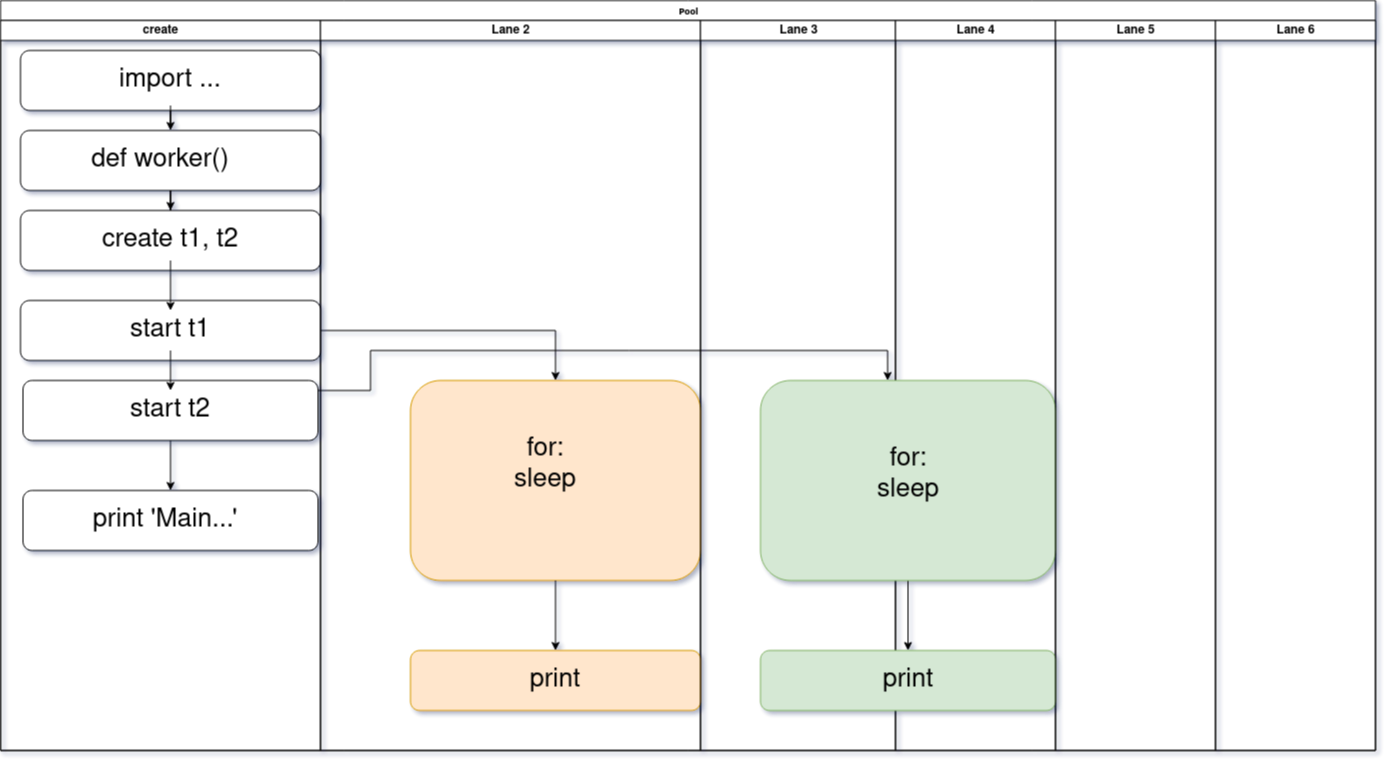

The diagram above was exported from draw.io. Its source (the exported page's mxGraphModel, read from the mxfile embedded in the PNG):
<mxGraphModel dx="2334" dy="709" grid="1" gridSize="10" guides="1" tooltips="1" connect="1" arrows="1" fold="1" page="1" pageScale="1" pageWidth="1100" pageHeight="850" background="#ffffff" math="0" shadow="0">
  <root>
    <mxCell id="0" />
    <mxCell id="1" parent="0" />
    <mxCell id="-DfZMxQ2pAHKXa1ltsM0-4" value="" style="rounded=1;whiteSpace=wrap;html=1;shadow=0;labelBackgroundColor=none;strokeWidth=1;fontFamily=Verdana;fontSize=8;align=center;" vertex="1" parent="1">
      <mxGeometry x="-30" y="210" width="300" height="60" as="geometry" />
    </mxCell>
    <mxCell id="77e6c97f196da883-1" value="Pool" style="swimlane;html=1;childLayout=stackLayout;startSize=20;rounded=0;shadow=0;labelBackgroundColor=none;strokeWidth=1;fontFamily=Verdana;fontSize=8;align=center;" parent="1" vertex="1">
      <mxGeometry x="-50" width="1375" height="750" as="geometry" />
    </mxCell>
    <mxCell id="77e6c97f196da883-2" value="create" style="swimlane;html=1;startSize=20;" parent="77e6c97f196da883-1" vertex="1">
      <mxGeometry y="20" width="320" height="730" as="geometry" />
    </mxCell>
    <mxCell id="-DfZMxQ2pAHKXa1ltsM0-46" value="" style="rounded=1;whiteSpace=wrap;html=1;shadow=0;labelBackgroundColor=none;strokeWidth=1;fontFamily=Verdana;fontSize=8;align=center;" vertex="1" parent="77e6c97f196da883-2">
      <mxGeometry x="22.5" y="470" width="295" height="60" as="geometry" />
    </mxCell>
    <mxCell id="-DfZMxQ2pAHKXa1ltsM0-47" value="print 'Main...'" style="text;html=1;strokeColor=none;fillColor=none;align=center;verticalAlign=middle;whiteSpace=wrap;rounded=0;fontSize=26;" vertex="1" parent="77e6c97f196da883-2">
      <mxGeometry x="50" y="480" width="230" height="40" as="geometry" />
    </mxCell>
    <mxCell id="-DfZMxQ2pAHKXa1ltsM0-6" value="" style="rounded=1;whiteSpace=wrap;html=1;shadow=0;labelBackgroundColor=none;strokeWidth=1;fontFamily=Verdana;fontSize=8;align=center;" vertex="1" parent="77e6c97f196da883-2">
      <mxGeometry x="22.5" y="360" width="295" height="60" as="geometry" />
    </mxCell>
    <mxCell id="-DfZMxQ2pAHKXa1ltsM0-16" value="start t2" style="text;html=1;strokeColor=none;fillColor=none;align=center;verticalAlign=middle;whiteSpace=wrap;rounded=0;fontSize=26;" vertex="1" parent="77e6c97f196da883-2">
      <mxGeometry x="55" y="370" width="230" height="40" as="geometry" />
    </mxCell>
    <mxCell id="-DfZMxQ2pAHKXa1ltsM0-3" value="" style="rounded=1;whiteSpace=wrap;html=1;shadow=0;labelBackgroundColor=none;strokeWidth=1;fontFamily=Verdana;fontSize=8;align=center;" vertex="1" parent="77e6c97f196da883-2">
      <mxGeometry x="20" y="280" width="300" height="60" as="geometry" />
    </mxCell>
    <mxCell id="77e6c97f196da883-9" value="" style="rounded=1;whiteSpace=wrap;html=1;shadow=0;labelBackgroundColor=none;strokeWidth=1;fontFamily=Verdana;fontSize=8;align=center;" parent="77e6c97f196da883-2" vertex="1">
      <mxGeometry x="20" y="110" width="300" height="60" as="geometry" />
    </mxCell>
    <mxCell id="-DfZMxQ2pAHKXa1ltsM0-11" value="" style="rounded=1;whiteSpace=wrap;html=1;shadow=0;labelBackgroundColor=none;strokeWidth=1;fontFamily=Verdana;fontSize=8;align=center;" vertex="1" parent="77e6c97f196da883-2">
      <mxGeometry x="20" y="30" width="300" height="60" as="geometry" />
    </mxCell>
    <mxCell id="-DfZMxQ2pAHKXa1ltsM0-49" value="" style="edgeStyle=orthogonalEdgeStyle;rounded=0;orthogonalLoop=1;jettySize=auto;html=1;fontSize=26;" edge="1" parent="77e6c97f196da883-2" source="-DfZMxQ2pAHKXa1ltsM0-9" target="77e6c97f196da883-9">
      <mxGeometry relative="1" as="geometry" />
    </mxCell>
    <mxCell id="-DfZMxQ2pAHKXa1ltsM0-9" value="import ..." style="text;html=1;strokeColor=none;fillColor=none;align=center;verticalAlign=middle;whiteSpace=wrap;rounded=0;fontSize=26;" vertex="1" parent="77e6c97f196da883-2">
      <mxGeometry x="35" y="35" width="270" height="50" as="geometry" />
    </mxCell>
    <mxCell id="-DfZMxQ2pAHKXa1ltsM0-48" value="" style="edgeStyle=orthogonalEdgeStyle;rounded=0;orthogonalLoop=1;jettySize=auto;html=1;fontSize=26;" edge="1" parent="77e6c97f196da883-2" source="-DfZMxQ2pAHKXa1ltsM0-6" target="-DfZMxQ2pAHKXa1ltsM0-46">
      <mxGeometry relative="1" as="geometry" />
    </mxCell>
    <mxCell id="-DfZMxQ2pAHKXa1ltsM0-12" value="def worker()" style="text;html=1;strokeColor=none;fillColor=none;align=center;verticalAlign=middle;whiteSpace=wrap;rounded=0;fontSize=26;" vertex="1" parent="77e6c97f196da883-2">
      <mxGeometry x="45" y="120" width="230" height="40" as="geometry" />
    </mxCell>
    <mxCell id="-DfZMxQ2pAHKXa1ltsM0-45" value="" style="edgeStyle=orthogonalEdgeStyle;rounded=0;orthogonalLoop=1;jettySize=auto;html=1;fontSize=26;" edge="1" parent="77e6c97f196da883-2" source="-DfZMxQ2pAHKXa1ltsM0-15" target="-DfZMxQ2pAHKXa1ltsM0-16">
      <mxGeometry relative="1" as="geometry" />
    </mxCell>
    <mxCell id="-DfZMxQ2pAHKXa1ltsM0-15" value="&lt;div&gt;start t1&lt;/div&gt;" style="text;html=1;strokeColor=none;fillColor=none;align=center;verticalAlign=middle;whiteSpace=wrap;rounded=0;fontSize=26;" vertex="1" parent="77e6c97f196da883-2">
      <mxGeometry x="55" y="290" width="230" height="40" as="geometry" />
    </mxCell>
    <mxCell id="77e6c97f196da883-3" value="Lane 2" style="swimlane;html=1;startSize=20;" parent="77e6c97f196da883-1" vertex="1">
      <mxGeometry x="320" y="20" width="380" height="730" as="geometry" />
    </mxCell>
    <mxCell id="-DfZMxQ2pAHKXa1ltsM0-27" value="" style="rounded=1;whiteSpace=wrap;html=1;shadow=0;labelBackgroundColor=none;strokeWidth=1;fontFamily=Verdana;fontSize=8;align=center;fillColor=#ffe6cc;strokeColor=#d79b00;" vertex="1" parent="77e6c97f196da883-3">
      <mxGeometry x="90" y="630" width="290" height="60" as="geometry" />
    </mxCell>
    <mxCell id="-DfZMxQ2pAHKXa1ltsM0-36" value="&lt;div&gt;print&lt;/div&gt;" style="text;html=1;strokeColor=none;fillColor=none;align=center;verticalAlign=middle;whiteSpace=wrap;rounded=0;fontSize=26;" vertex="1" parent="77e6c97f196da883-3">
      <mxGeometry x="115" y="640" width="240" height="40" as="geometry" />
    </mxCell>
    <mxCell id="-DfZMxQ2pAHKXa1ltsM0-23" value="" style="rounded=1;whiteSpace=wrap;html=1;shadow=0;labelBackgroundColor=none;strokeWidth=1;fontFamily=Verdana;fontSize=8;align=center;fillColor=#ffe6cc;strokeColor=#d79b00;" vertex="1" parent="77e6c97f196da883-3">
      <mxGeometry x="90" y="360" width="290" height="200" as="geometry" />
    </mxCell>
    <mxCell id="-DfZMxQ2pAHKXa1ltsM0-28" value="" style="edgeStyle=orthogonalEdgeStyle;rounded=0;orthogonalLoop=1;jettySize=auto;html=1;fontSize=26;" edge="1" parent="77e6c97f196da883-3" source="-DfZMxQ2pAHKXa1ltsM0-23" target="-DfZMxQ2pAHKXa1ltsM0-27">
      <mxGeometry relative="1" as="geometry" />
    </mxCell>
    <mxCell id="-DfZMxQ2pAHKXa1ltsM0-35" value="&lt;div&gt;for:&lt;/div&gt;&lt;div&gt;sleep&lt;br&gt;&lt;/div&gt;" style="text;html=1;strokeColor=none;fillColor=none;align=center;verticalAlign=middle;whiteSpace=wrap;rounded=0;fontSize=26;" vertex="1" parent="77e6c97f196da883-3">
      <mxGeometry x="120" y="370" width="210" height="150" as="geometry" />
    </mxCell>
    <mxCell id="77e6c97f196da883-4" value="Lane 3" style="swimlane;html=1;startSize=20;" parent="77e6c97f196da883-1" vertex="1">
      <mxGeometry x="700" y="20" width="195" height="730" as="geometry" />
    </mxCell>
    <mxCell id="77e6c97f196da883-5" value="Lane 4" style="swimlane;html=1;startSize=20;" parent="77e6c97f196da883-1" vertex="1">
      <mxGeometry x="895" y="20" width="160" height="730" as="geometry" />
    </mxCell>
    <mxCell id="-DfZMxQ2pAHKXa1ltsM0-32" value="" style="edgeStyle=orthogonalEdgeStyle;rounded=0;orthogonalLoop=1;jettySize=auto;html=1;fontSize=26;" edge="1" parent="77e6c97f196da883-5" source="-DfZMxQ2pAHKXa1ltsM0-25" target="-DfZMxQ2pAHKXa1ltsM0-31">
      <mxGeometry relative="1" as="geometry" />
    </mxCell>
    <mxCell id="-DfZMxQ2pAHKXa1ltsM0-25" value="" style="rounded=1;whiteSpace=wrap;html=1;shadow=0;labelBackgroundColor=none;strokeWidth=1;fontFamily=Verdana;fontSize=8;align=center;fillColor=#d5e8d4;strokeColor=#82b366;" vertex="1" parent="77e6c97f196da883-5">
      <mxGeometry x="-135" y="360" width="295" height="200" as="geometry" />
    </mxCell>
    <mxCell id="-DfZMxQ2pAHKXa1ltsM0-31" value="" style="rounded=1;whiteSpace=wrap;html=1;shadow=0;labelBackgroundColor=none;strokeWidth=1;fontFamily=Verdana;fontSize=8;align=center;fillColor=#d5e8d4;strokeColor=#82b366;" vertex="1" parent="77e6c97f196da883-5">
      <mxGeometry x="-135" y="630" width="295" height="60" as="geometry" />
    </mxCell>
    <mxCell id="-DfZMxQ2pAHKXa1ltsM0-37" value="&lt;div&gt;print&lt;/div&gt;" style="text;html=1;strokeColor=none;fillColor=none;align=center;verticalAlign=middle;whiteSpace=wrap;rounded=0;fontSize=26;" vertex="1" parent="77e6c97f196da883-5">
      <mxGeometry x="-107.5" y="640" width="240" height="40" as="geometry" />
    </mxCell>
    <mxCell id="-DfZMxQ2pAHKXa1ltsM0-44" value="&lt;div&gt;for:&lt;/div&gt;&lt;div&gt;sleep&lt;br&gt;&lt;/div&gt;" style="text;html=1;strokeColor=none;fillColor=none;align=center;verticalAlign=middle;whiteSpace=wrap;rounded=0;fontSize=26;" vertex="1" parent="77e6c97f196da883-5">
      <mxGeometry x="-92.5" y="380" width="210" height="150" as="geometry" />
    </mxCell>
    <mxCell id="77e6c97f196da883-6" value="Lane 5" style="swimlane;html=1;startSize=20;" parent="77e6c97f196da883-1" vertex="1">
      <mxGeometry x="1055" y="20" width="160" height="730" as="geometry" />
    </mxCell>
    <mxCell id="77e6c97f196da883-7" value="Lane 6" style="swimlane;html=1;startSize=20;" parent="77e6c97f196da883-1" vertex="1">
      <mxGeometry x="1215" y="20" width="160" height="730" as="geometry" />
    </mxCell>
    <mxCell id="-DfZMxQ2pAHKXa1ltsM0-24" value="" style="edgeStyle=orthogonalEdgeStyle;rounded=0;orthogonalLoop=1;jettySize=auto;html=1;fontSize=26;entryX=0.5;entryY=0;entryDx=0;entryDy=0;" edge="1" parent="77e6c97f196da883-1" source="-DfZMxQ2pAHKXa1ltsM0-3" target="-DfZMxQ2pAHKXa1ltsM0-23">
      <mxGeometry relative="1" as="geometry" />
    </mxCell>
    <mxCell id="-DfZMxQ2pAHKXa1ltsM0-55" style="edgeStyle=orthogonalEdgeStyle;rounded=0;orthogonalLoop=1;jettySize=auto;html=1;fontSize=26;entryX=0.431;entryY=0;entryDx=0;entryDy=0;entryPerimeter=0;" edge="1" parent="77e6c97f196da883-1" source="-DfZMxQ2pAHKXa1ltsM0-6" target="-DfZMxQ2pAHKXa1ltsM0-25">
      <mxGeometry relative="1" as="geometry">
        <mxPoint x="380" y="410" as="targetPoint" />
        <Array as="points">
          <mxPoint x="370" y="390" />
          <mxPoint x="370" y="350" />
          <mxPoint x="887" y="350" />
        </Array>
      </mxGeometry>
    </mxCell>
    <mxCell id="-DfZMxQ2pAHKXa1ltsM0-51" value="" style="edgeStyle=orthogonalEdgeStyle;rounded=0;orthogonalLoop=1;jettySize=auto;html=1;fontSize=26;" edge="1" parent="1" source="-DfZMxQ2pAHKXa1ltsM0-14" target="-DfZMxQ2pAHKXa1ltsM0-15">
      <mxGeometry relative="1" as="geometry" />
    </mxCell>
    <mxCell id="-DfZMxQ2pAHKXa1ltsM0-14" value="create t1, t2" style="text;html=1;strokeColor=none;fillColor=none;align=center;verticalAlign=middle;whiteSpace=wrap;rounded=0;fontSize=26;" vertex="1" parent="1">
      <mxGeometry x="5" y="220" width="230" height="40" as="geometry" />
    </mxCell>
    <mxCell id="-DfZMxQ2pAHKXa1ltsM0-50" value="" style="edgeStyle=orthogonalEdgeStyle;rounded=0;orthogonalLoop=1;jettySize=auto;html=1;fontSize=26;" edge="1" parent="1" source="77e6c97f196da883-9" target="-DfZMxQ2pAHKXa1ltsM0-4">
      <mxGeometry relative="1" as="geometry">
        <mxPoint x="120" y="190" as="sourcePoint" />
        <mxPoint x="-125" y="280" as="targetPoint" />
      </mxGeometry>
    </mxCell>
  </root>
</mxGraphModel>